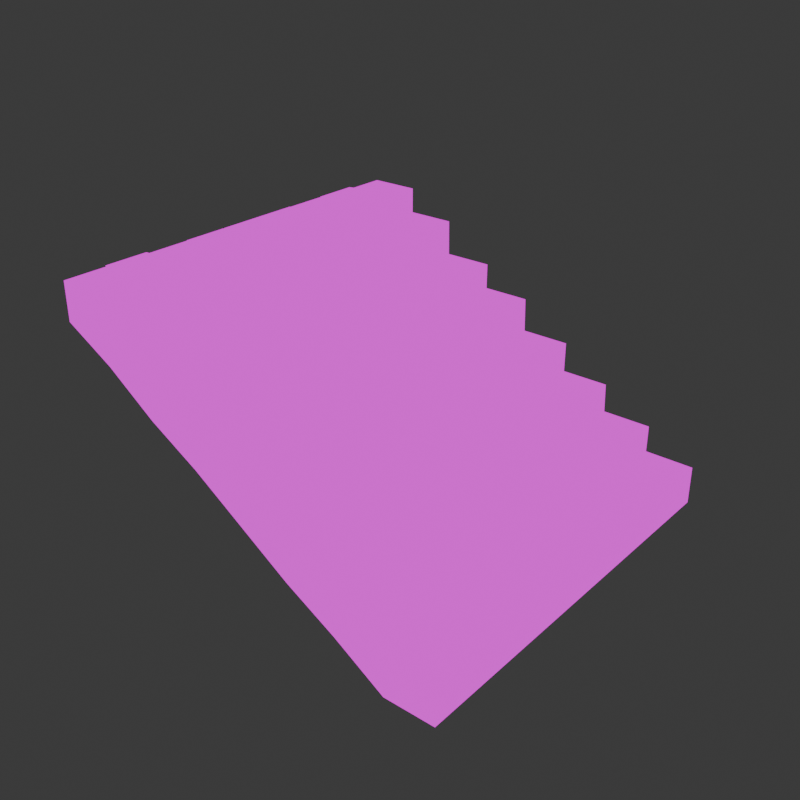 # Source: Stairs.blend  (saved by Blender 4.0.36; exported with 4.5.12 LTS)
import bpy
from mathutils import Matrix  # noqa: F401  (used for matrix-valued properties, if any)

bpy.ops.wm.read_factory_settings(use_empty=True)
scene = bpy.context.scene
scene.name = 'Scene'

# ---- collections
col_collection = bpy.data.collections.new('Collection'); scene.collection.children.link(col_collection)

# ---- images (referenced by path relative to the original .blend; pixels are not part of the script)
import os
ASSET_DIR = os.environ.get("B2B_ASSET_DIR", "")  # directory of the original .blend (textures are referenced by path, not embedded)
HERE = os.path.dirname(os.path.abspath(__file__))  # packed textures are extracted next to this script under _unpacked/

def load_image(name, relpath, width, height, colorspace="sRGB"):
    """Load a texture the original file referenced (path relative to the .blend, or extracted next to this script)."""
    p = next((c for c in (os.path.join(HERE, relpath), os.path.join(ASSET_DIR, relpath)) if relpath and os.path.exists(c)), "")
    if p:
        img = bpy.data.images.load(p, check_existing=True)
        img.name = name
    else:  # same state as the original file: an image datablock whose file is absent (Cycles renders it pink)
        img = bpy.data.images.new(name, width, height)
        img.source = "FILE"
        img.filepath = "//" + (relpath or name)
    img.colorspace_settings.name = colorspace
    return img
img_material_001_base_color_png_001 = load_image('Material.001_Base_color.png.001', 'stairs/Material.001_Base_color.png', 1024, 1024, 'sRGB')

# ---- materials (node trees are filled in below, after node groups)
mat_material_001 = bpy.data.materials.new('Material.001')
mat_material_001.alpha_threshold = 0.0
mat_material_001.use_transparent_shadow = False
mat_material_001.roughness = 0.5
mat_material_001.line_color = (0.0, 0.0, 0.0, 1.0)

# ---- material node trees
mat_material_001.use_nodes = True; mat_material_001.node_tree.nodes.clear()
_N = mat_material_001.node_tree.nodes; _L = mat_material_001.node_tree.links
n0 = _N.new('ShaderNodeOutputMaterial'); n0.name = 'Material Output'; n0.location = (300, 300)
n1 = _N.new('ShaderNodeEmission'); n1.name = 'Emission'; n1.location = (10, 300)
n2 = _N.new('ShaderNodeTexImage'); n2.name = 'Image Texture'; n2.location = (-280, 280)
n2.image = img_material_001_base_color_png_001
n2.interpolation = 'Closest'
_L.new(n1.outputs[0], n0.inputs[0])
_L.new(n2.outputs[0], n1.inputs[0])
n0.is_active_output = True

# ---- world
world_world = bpy.data.worlds.new('World'); scene.world = world_world
world_world.use_nodes = True; world_world.node_tree.nodes.clear()
_N = world_world.node_tree.nodes; _L = world_world.node_tree.links
n0 = _N.new('ShaderNodeOutputWorld'); n0.name = 'World Output'; n0.location = (300, 300)
n1 = _N.new('ShaderNodeBackground'); n1.name = 'Background'; n1.location = (10, 300)
n1.inputs[0].default_value = (0.05088, 0.05088, 0.05088, 1.0)
_L.new(n1.outputs[0], n0.inputs[0])
n0.is_active_output = True
world_world.color = (0.05088, 0.05088, 0.05088)
world_world.use_sun_shadow = False
world_world.sun_shadow_jitter_overblur = 0.0

# ---- meshes
me_cube_001 = bpy.data.meshes.new('Cube.001')
me_cube_001.from_pydata([(5.971, 5.82, -4.208), (5.971, -6.15, -4.208), (5.971, 5.82, -3.275), (5.971, -6.15, -3.275), (-5.971, 5.82, 2.187), (-5.971, -6.15, 2.187), (-5.971, 5.82, 3.12), (-5.971, -6.15, 3.12), (4.478, -6.15, -4.208), (2.986, -6.15, -3.263), (1.493, -6.15, -2.43), (-2.393e-07, -6.15, -1.457), (-1.493, -6.15, -0.4846), (-2.986, -6.15, 0.3489), (-4.478, -6.15, 1.377), (4.478, 5.82, -3.275), (2.986, 5.82, -2.33), (1.493, 5.82, -1.497), (-2.393e-07, 5.82, -0.5243), (-1.493, 5.82, 0.4482), (-2.986, 5.82, 1.282), (-4.478, 5.82, 2.31), (-4.478, -6.15, 2.31), (-2.986, -6.15, 1.282), (-1.493, -6.15, 0.4482), (2.375e-07, -6.15, -0.5243), (1.493, -6.15, -1.497), (2.986, -6.15, -2.33), (4.478, -6.15, -3.275), (-4.478, 5.82, 1.377), (-2.986, 5.82, 0.3489), (-1.493, 5.82, -0.4846), (2.375e-07, 5.82, -1.457), (1.493, 5.82, -2.43), (2.986, 5.82, -3.263), (4.478, 5.82, -4.208), (5.971, 4.49, -4.208), (5.971, 3.16, -4.208), (5.971, 1.83, -4.208), (5.971, 0.5003, -4.208), (5.971, -0.8297, -4.208), (5.971, -2.16, -4.208), (5.971, -3.49, -4.208), (5.971, -4.82, -4.208), (-5.971, -4.82, 3.12), (-5.971, -3.49, 3.12), (-5.971, -2.16, 3.12), (-5.971, -0.8297, 3.12), (-5.971, 0.5003, 3.12), (-5.971, 1.83, 3.12), (-5.971, 3.16, 3.12), (-5.971, 4.49, 3.12), (5.971, 4.49, -3.275), (5.971, 3.16, -3.275), (5.971, 1.83, -3.275), (5.971, 0.5003, -3.275), (5.971, -0.8297, -3.275), (5.971, -2.16, -3.275), (5.971, -3.49, -3.275), (5.971, -4.82, -3.275), (-5.971, 4.49, 2.187), (-5.971, 3.16, 2.187), (-5.971, 1.83, 2.187), (-5.971, 0.5003, 2.187), (-5.971, -0.8297, 2.187), (-5.971, -2.16, 2.187), (-5.971, -3.49, 2.187), (-5.971, -4.82, 2.187), (-4.883, 4.819, 1.377), (-4.478, 3.16, 1.377), (-4.748, 1.946, 1.377), (-4.382, 0.7517, 1.377), (-4.401, -1.158, 1.377), (-4.633, -2.024, 1.377), (-4.266, -3.335, 1.377), (-4.671, -5.013, 1.377), (-2.986, 4.49, 0.3489), (-2.6, 3.392, 0.3489), (-2.986, 1.83, 0.3489), (-2.986, 0.5003, 0.3489), (-3.005, -0.675, 0.3489), (-2.986, -1.947, 0.3489), (-2.87, -3.219, 0.3489), (-2.986, -4.82, 0.3489), (-1.281, 4.684, -0.4846), (-1.493, 3.16, -0.4846), (-1.493, 1.83, -0.4846), (-1.666, 0.7517, -0.4846), (-1.396, -0.6556, -0.4846), (-1.763, -1.947, -0.4846), (-1.493, -3.49, -0.4846), (-1.666, -4.994, -0.4846), (0.3087, 4.722, -1.457), (1.313e-07, 3.16, -1.457), (-0.3859, 1.54, -1.457), (2.608e-08, 0.5003, -1.457), (-2.794e-08, -0.8297, -1.457), (0.1737, -1.966, -1.457), (-1.332e-07, -3.49, -1.457), (-1.863e-07, -4.82, -1.457), (1.493, 4.49, -2.43), (1.686, 3.508, -2.43), (1.493, 1.83, -2.43), (1.493, 0.5003, -2.43), (1.281, -1.023, -2.43), (1.647, -2.237, -2.43), (1.493, -3.49, -2.43), (1.281, -4.916, -2.43), (3.121, 4.838, -3.263), (2.986, 3.16, -3.263), (2.986, 1.83, -3.263), (2.87, 0.6357, -3.263), (3.178, -0.9457, -3.263), (2.986, -2.16, -3.263), (2.657, -3.2, -3.263), (2.986, -4.82, -3.263), (4.498, 4.297, -4.208), (4.478, 3.16, -4.208), (4.247, 2.024, -4.208), (4.691, 0.9065, -4.208), (4.478, -0.8297, -4.208), (4.305, -2.256, -4.208), (4.478, -3.49, -4.208), (4.671, -4.955, -4.208), (4.498, 4.297, -3.275), (4.478, 3.16, -3.275), (4.247, 2.024, -3.275), (4.691, 0.9065, -3.275), (4.478, -0.8297, -3.275), (4.305, -2.256, -3.275), (4.478, -3.49, -3.275), (4.671, -4.955, -3.275), (3.121, 4.838, -2.33), (2.986, 3.16, -2.33), (2.986, 1.83, -2.33), (2.87, 0.6357, -2.33), (3.178, -0.9457, -2.33), (2.986, -2.16, -2.33), (2.657, -3.2, -2.33), (2.986, -4.82, -2.33), (1.493, 4.49, -1.497), (1.686, 3.508, -1.497), (1.493, 1.83, -1.497), (1.493, 0.5003, -1.497), (1.281, -1.023, -1.497), (1.647, -2.237, -1.497), (1.493, -3.49, -1.497), (1.281, -4.916, -1.497), (0.3087, 4.722, -0.5243), (-1.332e-07, 3.16, -0.5243), (-0.3859, 1.54, -0.5243), (-2.794e-08, 0.5003, -0.5243), (2.608e-08, -0.8297, -0.5243), (0.1737, -1.966, -0.5243), (1.313e-07, -3.49, -0.5243), (1.844e-07, -4.82, -0.5243), (-1.281, 4.684, 0.4482), (-1.493, 3.16, 0.4482), (-1.493, 1.83, 0.4482), (-1.666, 0.7517, 0.4482), (-1.396, -0.6556, 0.4482), (-1.763, -1.947, 0.4482), (-1.493, -3.49, 0.4482), (-1.666, -4.994, 0.4482), (-2.986, 4.49, 1.282), (-2.6, 3.392, 1.282), (-2.986, 1.83, 1.282), (-2.986, 0.5003, 1.282), (-3.005, -0.675, 1.282), (-2.986, -1.947, 1.282), (-2.87, -3.219, 1.282), (-2.986, -4.82, 1.282), (-4.883, 4.819, 2.31), (-4.478, 3.16, 2.31), (-4.748, 1.946, 2.31), (-4.382, 0.7517, 2.31), (-4.401, -1.158, 2.31), (-4.633, -2.024, 2.31), (-4.266, -3.335, 2.31), (-4.671, -5.013, 2.31), (-4.883, 4.819, 3.249), (-4.478, 5.82, 3.249), (-5.971, 5.82, 3.249), (-5.971, 4.49, 3.249), (5.971, 4.49, -3.033), (5.971, 5.82, -3.033), (4.478, 5.82, -3.033), (4.498, 4.297, -3.033), (4.498, 4.297, -2.202), (4.478, 5.82, -2.202), (2.986, 5.82, -2.202), (3.121, 4.838, -2.202), (3.088, 4.832, -1.315), (2.953, 5.814, -1.315), (1.46, 5.814, -1.315), (1.46, 4.484, -1.315), (1.493, 4.49, -0.3957), (1.493, 5.82, -0.3957), (-2.384e-07, 5.82, -0.3957), (0.3087, 4.722, -0.3957), (0.2824, 4.708, 0.641), (-0.02631, 5.806, 0.641), (-1.519, 5.806, 0.641), (-1.307, 4.669, 0.641), (-1.281, 4.684, 1.41), (-1.493, 5.82, 1.41), (-2.986, 5.82, 1.41), (-2.986, 4.49, 1.41), (-3.004, 4.483, 2.478), (-3.004, 5.813, 2.478), (-4.497, 5.813, 2.478), (-4.902, 4.811, 2.478), (-2.986, -6.15, 2.477), (-2.986, -4.82, 2.477), (-4.671, -5.013, 2.477), (-4.478, -6.15, 2.477), (-1.493, -6.15, 1.449), (-1.666, -4.994, 1.449), (-2.986, -4.82, 1.449), (-2.986, -6.15, 1.449), (2.366e-07, -6.15, 0.6158), (1.835e-07, -4.82, 0.6158), (-1.666, -4.994, 0.6158), (-1.493, -6.15, 0.6158), (1.493, -6.15, -0.3567), (1.281, -4.916, -0.3567), (1.844e-07, -4.82, -0.3567), (2.375e-07, -6.15, -0.3567), (2.986, -6.15, -1.329), (2.986, -4.82, -1.329), (1.281, -4.916, -1.329), (1.493, -6.15, -1.329), (4.478, -6.15, -2.163), (4.671, -4.955, -2.163), (2.986, -4.82, -2.163), (2.986, -6.15, -2.163), (6.003, -6.15, -3.033), (6.003, -4.82, -3.033), (4.703, -4.955, -3.033), (4.51, -6.15, -3.033), (5.971, -4.82, -3.033), (5.971, -3.49, -3.033), (4.478, -3.49, -3.033), (4.671, -4.955, -3.033), (5.923, -3.457, -3.033), (5.923, -2.127, -3.033), (4.256, -2.224, -3.033), (4.43, -3.457, -3.033), (5.923, -2.094, -3.033), (5.923, -0.7645, -3.033), (4.43, -0.7645, -3.033), (4.256, -2.191, -3.033), (5.971, -0.8297, -3.033), (5.971, 0.5003, -3.033), (4.691, 0.9065, -3.033), (4.478, -0.8297, -3.033), (6.019, 0.4351, -3.033), (6.019, 1.765, -3.033), (4.295, 1.959, -3.033), (4.739, 0.8413, -3.033), (5.971, 1.83, -3.033), (5.971, 3.16, -3.033), (4.478, 3.16, -3.033), (4.247, 2.024, -3.033), (5.923, 3.16, -3.033), (5.923, 4.49, -3.033), (4.449, 4.297, -3.033), (4.43, 3.16, -3.033), (-4.478, -6.15, 3.313), (-4.671, -5.013, 3.313), (-5.971, -4.82, 3.313), (-5.971, -6.15, 3.313), (-4.752, -5.013, 3.313), (-4.346, -3.335, 3.313), (-6.051, -3.49, 3.313), (-6.051, -4.82, 3.313), (-4.234, -3.335, 3.313), (-4.6, -2.024, 3.313), (-5.939, -2.16, 3.313), (-5.939, -3.49, 3.313), (-4.633, -2.024, 3.313), (-4.401, -1.158, 3.313), (-5.971, -0.8297, 3.313), (-5.971, -2.16, 3.313), (-4.401, -1.126, 3.313), (-4.382, 0.7844, 3.313), (-5.971, 0.5329, 3.313), (-5.971, -0.7971, 3.313), (-4.382, 0.7517, 3.313), (-4.748, 1.946, 3.313), (-5.971, 1.83, 3.313), (-5.971, 0.5003, 3.313), (-4.716, 1.881, 3.313), (-4.446, 3.095, 3.313), (-5.939, 3.095, 3.313), (-5.939, 1.765, 3.313), (-4.478, 3.16, 3.313), (-4.883, 4.819, 3.313), (-5.971, 4.49, 3.313), (-5.971, 3.16, 3.313), (-2.977, -4.865, 2.616), (-2.861, -3.265, 2.616), (-4.257, -3.381, 2.616), (-4.662, -5.059, 2.616), (-2.87, -3.219, 2.572), (-2.986, -1.947, 2.572), (-4.633, -2.024, 2.572), (-4.266, -3.335, 2.572), (-2.986, -1.947, 2.572), (-3.005, -0.675, 2.572), (-4.401, -1.158, 2.572), (-4.633, -2.024, 2.572), (-3.005, -0.675, 2.572), (-2.986, 0.5003, 2.572), (-4.382, 0.7517, 2.572), (-4.401, -1.158, 2.572), (-2.948, 0.4371, 2.603), (-2.948, 1.767, 2.603), (-4.711, 1.883, 2.603), (-4.345, 0.6885, 2.603), (-2.986, 1.83, 2.572), (-2.6, 3.392, 2.572), (-4.478, 3.16, 2.572), (-4.748, 1.946, 2.572), (-2.6, 3.392, 2.572), (-2.986, 4.49, 2.572), (-4.883, 4.819, 2.572), (-4.478, 3.16, 2.572), (-1.666, -4.994, 1.544), (-1.493, -3.49, 1.544), (-2.87, -3.219, 1.544), (-2.986, -4.82, 1.544), (-1.536, 3.141, 1.618), (-1.323, 4.664, 1.618), (-3.028, 4.471, 1.618), (-2.642, 3.373, 1.618), (-0.013, -4.82, 0.7256), (-0.013, -3.49, 0.7256), (-1.506, -3.49, 0.7256), (-1.679, -4.994, 0.7256), (-1.332e-07, 3.16, 0.7102), (0.3087, 4.722, 0.7102), (-1.281, 4.684, 0.7102), (-1.493, 3.16, 0.7102), (1.281, -4.916, -0.2623), (1.493, -3.49, -0.2623), (1.313e-07, -3.49, -0.2623), (1.844e-07, -4.82, -0.2623), (1.653, 3.508, -0.2229), (1.46, 4.49, -0.2229), (0.2756, 4.722, -0.2229), (-0.03308, 3.16, -0.2229), (2.956, -4.862, -1.15), (2.628, -3.241, -1.15), (1.464, -3.532, -1.15), (1.251, -4.958, -1.15), (2.986, 3.16, -1.235), (3.121, 4.838, -1.235), (1.493, 4.49, -1.235), (1.686, 3.508, -1.235), (4.671, -4.955, -2.068), (4.478, -3.49, -2.068), (2.657, -3.2, -2.068), (2.986, -4.82, -2.068), (4.45, -3.53, -1.988), (4.277, -2.296, -1.988), (2.958, -2.2, -1.988), (2.63, -3.24, -1.988), (4.305, -2.256, -2.068), (4.478, -0.8297, -2.068), (3.178, -0.9457, -2.068), (2.986, -2.16, -2.068), (4.452, -0.8676, -1.992), (4.664, 0.8685, -1.992), (2.843, 0.5978, -1.992), (3.152, -0.9837, -1.992), (4.691, 0.9065, -2.068), (4.247, 2.024, -2.068), (2.986, 1.83, -2.068), (2.87, 0.6357, -2.068), (4.332, 1.969, -2.106), (4.564, 3.106, -2.106), (3.071, 3.106, -2.106), (3.071, 1.776, -2.106), (4.478, 3.16, -2.068), (4.498, 4.297, -2.068), (3.121, 4.838, -2.068), (2.986, 3.16, -2.068), (-1.493, -3.49, 1.446), (-1.763, -1.947, 1.446), (-2.986, -1.947, 1.446), (-2.87, -3.219, 1.446), (-1.763, -1.947, 1.575), (-1.396, -0.6556, 1.575), (-3.005, -0.675, 1.575), (-2.986, -1.947, 1.575), (-1.396, -0.6556, 1.446), (-1.666, 0.7517, 1.446), (-2.986, 0.5003, 1.446), (-3.005, -0.675, 1.446), (-1.666, 0.7517, 1.297), (-1.493, 1.83, 1.297), (-2.986, 1.83, 1.297), (-2.986, 0.5003, 1.297), (-1.493, 1.83, 1.446), (-1.493, 3.16, 1.446), (-2.6, 3.392, 1.446), (-2.986, 1.83, 1.446), (1.313e-07, -3.49, 0.536), (0.1737, -1.966, 0.536), (-1.763, -1.947, 0.536), (-1.493, -3.49, 0.536), (0.1737, -1.966, 0.6128), (2.608e-08, -0.8297, 0.6128), (-1.396, -0.6556, 0.6128), (-1.763, -1.947, 0.6128), (2.608e-08, -0.8297, 0.5049), (-2.701e-08, 0.5003, 0.5049), (-1.666, 0.7517, 0.5049), (-1.396, -0.6556, 0.5049), (-2.701e-08, 0.5003, 0.6128), (-0.3859, 1.54, 0.6128), (-1.493, 1.83, 0.6128), (-1.666, 0.7517, 0.6128), (-0.3859, 1.54, 0.5859), (-1.332e-07, 3.16, 0.5859), (-1.493, 3.16, 0.5859), (-1.493, 1.83, 0.5859), (1.493, -3.49, -0.3596), (1.647, -2.237, -0.3596), (0.1737, -1.966, -0.3596), (1.313e-07, -3.49, -0.3596), (1.647, -2.237, -0.4808), (1.281, -1.023, -0.4808), (2.608e-08, -0.8297, -0.4808), (0.1737, -1.966, -0.4808), (1.281, -1.023, -0.3596), (1.493, 0.5003, -0.3596), (-2.701e-08, 0.5003, -0.3596), (2.608e-08, -0.8297, -0.3596), (1.493, 0.5003, -0.3596), (1.493, 1.83, -0.3596), (-0.3859, 1.54, -0.3596), (-2.794e-08, 0.5003, -0.3596), (1.493, 1.83, -0.4605), (1.686, 3.508, -0.4605), (-1.341e-07, 3.16, -0.4605), (-0.3859, 1.54, -0.4605), (2.657, -3.2, -1.332), (2.986, -2.16, -1.332), (1.647, -2.237, -1.332), (1.493, -3.49, -1.332), (2.986, -2.16, -1.081), (3.178, -0.9457, -1.081), (1.281, -1.023, -1.081), (1.647, -2.237, -1.081), (3.178, -0.9457, -1.113), (2.87, 0.6357, -1.113), (1.493, 0.5003, -1.113), (1.281, -1.023, -1.113), (2.87, 0.6357, -1.181), (2.986, 1.83, -1.181), (1.493, 1.83, -1.181), (1.493, 0.5003, -1.181), (2.986, 1.83, -1.332), (2.986, 3.16, -1.332), (1.686, 3.508, -1.332), (1.493, 1.83, -1.332)], [], [(29, 4, 6, 21), (51, 6, 4, 60), (8, 1, 3, 28), (36, 0, 2, 52), (116, 35, 0, 36), (60, 4, 29, 68), (68, 29, 30, 76), (76, 30, 31, 84), (84, 31, 32, 92), (92, 32, 33, 100), (100, 33, 34, 108), (108, 34, 35, 116), (5, 14, 22, 7), (14, 13, 23, 22), (13, 12, 24, 23), (12, 11, 25, 24), (11, 10, 26, 25), (10, 9, 27, 26), (9, 8, 28, 27), (0, 35, 15, 2), (35, 34, 16, 15), (34, 33, 17, 16), (33, 32, 18, 17), (32, 31, 19, 18), (31, 30, 20, 19), (30, 29, 21, 20), (9, 115, 123, 8), (115, 114, 122, 123), (114, 113, 121, 122), (113, 112, 120, 121), (112, 111, 119, 120), (111, 110, 118, 119), (110, 109, 117, 118), (109, 108, 116, 117), (10, 107, 115, 9), (107, 106, 114, 115), (106, 105, 113, 114), (105, 104, 112, 113), (104, 103, 111, 112), (103, 102, 110, 111), (102, 101, 109, 110), (101, 100, 108, 109), (11, 99, 107, 10), (99, 98, 106, 107), (98, 97, 105, 106), (97, 96, 104, 105), (96, 95, 103, 104), (95, 94, 102, 103), (94, 93, 101, 102), (93, 92, 100, 101), (12, 91, 99, 11), (91, 90, 98, 99), (90, 89, 97, 98), (89, 88, 96, 97), (88, 87, 95, 96), (87, 86, 94, 95), (86, 85, 93, 94), (85, 84, 92, 93), (13, 83, 91, 12), (83, 82, 90, 91), (82, 81, 89, 90), (81, 80, 88, 89), (80, 79, 87, 88), (79, 78, 86, 87), (78, 77, 85, 86), (77, 76, 84, 85), (14, 75, 83, 13), (75, 74, 82, 83), (74, 73, 81, 82), (73, 72, 80, 81), (72, 71, 79, 80), (71, 70, 78, 79), (70, 69, 77, 78), (69, 68, 76, 77), (5, 67, 75, 14), (67, 66, 74, 75), (66, 65, 73, 74), (65, 64, 72, 73), (64, 63, 71, 72), (63, 62, 70, 71), (62, 61, 69, 70), (61, 60, 68, 69), (8, 123, 43, 1), (123, 122, 42, 43), (122, 121, 41, 42), (121, 120, 40, 41), (120, 119, 39, 40), (119, 118, 38, 39), (118, 117, 37, 38), (117, 116, 36, 37), (1, 43, 59, 3), (43, 42, 58, 59), (42, 41, 57, 58), (41, 40, 56, 57), (40, 39, 55, 56), (39, 38, 54, 55), (38, 37, 53, 54), (37, 36, 52, 53), (7, 44, 67, 5), (44, 45, 66, 67), (45, 46, 65, 66), (46, 47, 64, 65), (47, 48, 63, 64), (48, 49, 62, 63), (49, 50, 61, 62), (50, 51, 60, 61), (180, 181, 182, 183), (21, 181, 180, 172), (6, 182, 181, 21), (51, 183, 182, 6), (172, 180, 183, 51), (184, 185, 186, 187), (2, 185, 184, 52), (15, 186, 185, 2), (124, 187, 186, 15), (52, 184, 187, 124), (188, 189, 190, 191), (15, 189, 188, 124), (16, 190, 189, 15), (132, 191, 190, 16), (124, 188, 191, 132), (192, 193, 194, 195), (16, 193, 192, 132), (17, 194, 193, 16), (140, 195, 194, 17), (132, 192, 195, 140), (196, 197, 198, 199), (17, 197, 196, 140), (18, 198, 197, 17), (148, 199, 198, 18), (140, 196, 199, 148), (200, 201, 202, 203), (18, 201, 200, 148), (19, 202, 201, 18), (156, 203, 202, 19), (148, 200, 203, 156), (204, 205, 206, 207), (19, 205, 204, 156), (20, 206, 205, 19), (164, 207, 206, 20), (156, 204, 207, 164), (208, 209, 210, 211), (20, 209, 208, 164), (21, 210, 209, 20), (172, 211, 210, 21), (164, 208, 211, 172), (212, 213, 214, 215), (171, 213, 212, 23), (179, 214, 213, 171), (22, 215, 214, 179), (23, 212, 215, 22), (216, 217, 218, 219), (163, 217, 216, 24), (171, 218, 217, 163), (23, 219, 218, 171), (24, 216, 219, 23), (220, 221, 222, 223), (155, 221, 220, 25), (163, 222, 221, 155), (24, 223, 222, 163), (25, 220, 223, 24), (224, 225, 226, 227), (147, 225, 224, 26), (155, 226, 225, 147), (25, 227, 226, 155), (26, 224, 227, 25), (228, 229, 230, 231), (139, 229, 228, 27), (147, 230, 229, 139), (26, 231, 230, 147), (27, 228, 231, 26), (232, 233, 234, 235), (131, 233, 232, 28), (139, 234, 233, 131), (27, 235, 234, 139), (28, 232, 235, 27), (236, 237, 238, 239), (59, 237, 236, 3), (131, 238, 237, 59), (28, 239, 238, 131), (3, 236, 239, 28), (240, 241, 242, 243), (58, 241, 240, 59), (130, 242, 241, 58), (131, 243, 242, 130), (59, 240, 243, 131), (244, 245, 246, 247), (57, 245, 244, 58), (129, 246, 245, 57), (130, 247, 246, 129), (58, 244, 247, 130), (248, 249, 250, 251), (56, 249, 248, 57), (128, 250, 249, 56), (129, 251, 250, 128), (57, 248, 251, 129), (252, 253, 254, 255), (55, 253, 252, 56), (127, 254, 253, 55), (128, 255, 254, 127), (56, 252, 255, 128), (256, 257, 258, 259), (54, 257, 256, 55), (126, 258, 257, 54), (127, 259, 258, 126), (55, 256, 259, 127), (260, 261, 262, 263), (53, 261, 260, 54), (125, 262, 261, 53), (126, 263, 262, 125), (54, 260, 263, 126), (264, 265, 266, 267), (52, 265, 264, 53), (124, 266, 265, 52), (125, 267, 266, 124), (53, 264, 267, 125), (268, 269, 270, 271), (179, 269, 268, 22), (44, 270, 269, 179), (7, 271, 270, 44), (22, 268, 271, 7), (272, 273, 274, 275), (178, 273, 272, 179), (45, 274, 273, 178), (44, 275, 274, 45), (179, 272, 275, 44), (276, 277, 278, 279), (177, 277, 276, 178), (46, 278, 277, 177), (45, 279, 278, 46), (178, 276, 279, 45), (280, 281, 282, 283), (176, 281, 280, 177), (47, 282, 281, 176), (46, 283, 282, 47), (177, 280, 283, 46), (284, 285, 286, 287), (175, 285, 284, 176), (48, 286, 285, 175), (47, 287, 286, 48), (176, 284, 287, 47), (288, 289, 290, 291), (174, 289, 288, 175), (49, 290, 289, 174), (48, 291, 290, 49), (175, 288, 291, 48), (292, 293, 294, 295), (173, 293, 292, 174), (50, 294, 293, 173), (49, 295, 294, 50), (174, 292, 295, 49), (296, 297, 298, 299), (172, 297, 296, 173), (51, 298, 297, 172), (50, 299, 298, 51), (173, 296, 299, 50), (300, 301, 302, 303), (170, 301, 300, 171), (178, 302, 301, 170), (179, 303, 302, 178), (171, 300, 303, 179), (304, 305, 306, 307), (169, 305, 304, 170), (177, 306, 305, 169), (178, 307, 306, 177), (170, 304, 307, 178), (308, 309, 310, 311), (168, 309, 308, 169), (176, 310, 309, 168), (177, 311, 310, 176), (169, 308, 311, 177), (312, 313, 314, 315), (167, 313, 312, 168), (175, 314, 313, 167), (176, 315, 314, 175), (168, 312, 315, 176), (316, 317, 318, 319), (166, 317, 316, 167), (174, 318, 317, 166), (175, 319, 318, 174), (167, 316, 319, 175), (320, 321, 322, 323), (165, 321, 320, 166), (173, 322, 321, 165), (174, 323, 322, 173), (166, 320, 323, 174), (324, 325, 326, 327), (164, 325, 324, 165), (172, 326, 325, 164), (173, 327, 326, 172), (165, 324, 327, 173), (328, 329, 330, 331), (162, 329, 328, 163), (170, 330, 329, 162), (171, 331, 330, 170), (163, 328, 331, 171), (332, 333, 334, 335), (156, 333, 332, 157), (164, 334, 333, 156), (165, 335, 334, 164), (157, 332, 335, 165), (336, 337, 338, 339), (154, 337, 336, 155), (162, 338, 337, 154), (163, 339, 338, 162), (155, 336, 339, 163), (340, 341, 342, 343), (148, 341, 340, 149), (156, 342, 341, 148), (157, 343, 342, 156), (149, 340, 343, 157), (344, 345, 346, 347), (146, 345, 344, 147), (154, 346, 345, 146), (155, 347, 346, 154), (147, 344, 347, 155), (348, 349, 350, 351), (140, 349, 348, 141), (148, 350, 349, 140), (149, 351, 350, 148), (141, 348, 351, 149), (352, 353, 354, 355), (138, 353, 352, 139), (146, 354, 353, 138), (147, 355, 354, 146), (139, 352, 355, 147), (356, 357, 358, 359), (132, 357, 356, 133), (140, 358, 357, 132), (141, 359, 358, 140), (133, 356, 359, 141), (360, 361, 362, 363), (130, 361, 360, 131), (138, 362, 361, 130), (139, 363, 362, 138), (131, 360, 363, 139), (364, 365, 366, 367), (129, 365, 364, 130), (137, 366, 365, 129), (138, 367, 366, 137), (130, 364, 367, 138), (368, 369, 370, 371), (128, 369, 368, 129), (136, 370, 369, 128), (137, 371, 370, 136), (129, 368, 371, 137), (372, 373, 374, 375), (127, 373, 372, 128), (135, 374, 373, 127), (136, 375, 374, 135), (128, 372, 375, 136), (376, 377, 378, 379), (126, 377, 376, 127), (134, 378, 377, 126), (135, 379, 378, 134), (127, 376, 379, 135), (380, 381, 382, 383), (125, 381, 380, 126), (133, 382, 381, 125), (134, 383, 382, 133), (126, 380, 383, 134), (384, 385, 386, 387), (124, 385, 384, 125), (132, 386, 385, 124), (133, 387, 386, 132), (125, 384, 387, 133), (388, 389, 390, 391), (161, 389, 388, 162), (169, 390, 389, 161), (170, 391, 390, 169), (162, 388, 391, 170), (392, 393, 394, 395), (160, 393, 392, 161), (168, 394, 393, 160), (169, 395, 394, 168), (161, 392, 395, 169), (396, 397, 398, 399), (159, 397, 396, 160), (167, 398, 397, 159), (168, 399, 398, 167), (160, 396, 399, 168), (400, 401, 402, 403), (158, 401, 400, 159), (166, 402, 401, 158), (167, 403, 402, 166), (159, 400, 403, 167), (404, 405, 406, 407), (157, 405, 404, 158), (165, 406, 405, 157), (166, 407, 406, 165), (158, 404, 407, 166), (408, 409, 410, 411), (153, 409, 408, 154), (161, 410, 409, 153), (162, 411, 410, 161), (154, 408, 411, 162), (412, 413, 414, 415), (152, 413, 412, 153), (160, 414, 413, 152), (161, 415, 414, 160), (153, 412, 415, 161), (416, 417, 418, 419), (151, 417, 416, 152), (159, 418, 417, 151), (160, 419, 418, 159), (152, 416, 419, 160), (420, 421, 422, 423), (150, 421, 420, 151), (158, 422, 421, 150), (159, 423, 422, 158), (151, 420, 423, 159), (424, 425, 426, 427), (149, 425, 424, 150), (157, 426, 425, 149), (158, 427, 426, 157), (150, 424, 427, 158), (428, 429, 430, 431), (145, 429, 428, 146), (153, 430, 429, 145), (154, 431, 430, 153), (146, 428, 431, 154), (432, 433, 434, 435), (144, 433, 432, 145), (152, 434, 433, 144), (153, 435, 434, 152), (145, 432, 435, 153), (436, 437, 438, 439), (143, 437, 436, 144), (151, 438, 437, 143), (152, 439, 438, 151), (144, 436, 439, 152), (440, 441, 442, 443), (142, 441, 440, 143), (150, 442, 441, 142), (151, 443, 442, 150), (143, 440, 443, 151), (444, 445, 446, 447), (141, 445, 444, 142), (149, 446, 445, 141), (150, 447, 446, 149), (142, 444, 447, 150), (448, 449, 450, 451), (137, 449, 448, 138), (145, 450, 449, 137), (146, 451, 450, 145), (138, 448, 451, 146), (452, 453, 454, 455), (136, 453, 452, 137), (144, 454, 453, 136), (145, 455, 454, 144), (137, 452, 455, 145), (456, 457, 458, 459), (135, 457, 456, 136), (143, 458, 457, 135), (144, 459, 458, 143), (136, 456, 459, 144), (460, 461, 462, 463), (134, 461, 460, 135), (142, 462, 461, 134), (143, 463, 462, 142), (135, 460, 463, 143), (464, 465, 466, 467), (133, 465, 464, 134), (141, 466, 465, 133), (142, 467, 466, 141), (134, 464, 467, 142)])
_uv = me_cube_001.uv_layers.new(name='UVMap')
_uv.uv.foreach_set('vector', [0.07349, 0.06139, 0.0714, 0.02222, 0.08975, 0.01095, 0.09184, 0.05011, 0.4948, 0.2551, 0.4948, 0.2858, 0.4733, 0.2858, 0.4733, 0.2551, 0.05092, 0.3059, 0.03291, 0.3353, 0.01454, 0.324, 0.03256, 0.2946, 0.4545, 0.2551, 0.4545, 0.2858, 0.4329, 0.2858, 0.4329, 0.2551, 0.373, 0.2924, 0.4082, 0.292, 0.4082, 0.3226, 0.3775, 0.3225, 0.3779, 0.00971, 0.4086, 0.009749, 0.4085, 0.04897, 0.3854, 0.04066, 0.3854, 0.04066, 0.4085, 0.04897, 0.4085, 0.09053, 0.3778, 0.09049, 0.3778, 0.09049, 0.4085, 0.09053, 0.4084, 0.13, 0.3822, 0.1343, 0.3822, 0.1343, 0.4084, 0.13, 0.4084, 0.171, 0.383, 0.1772, 0.383, 0.1772, 0.4084, 0.171, 0.4083, 0.2119, 0.3776, 0.2119, 0.3776, 0.2119, 0.4083, 0.2119, 0.4083, 0.2514, 0.3856, 0.2541, 0.3856, 0.2541, 0.4083, 0.2514, 0.4082, 0.292, 0.373, 0.2924, 0.05113, 0.02298, 0.04907, 0.06214, 0.03071, 0.05089, 0.03277, 0.01172, 0.04907, 0.06214, 0.0513, 0.1039, 0.03293, 0.09268, 0.03071, 0.05089, 0.0513, 0.1039, 0.04969, 0.1434, 0.03133, 0.1321, 0.03293, 0.09268, 0.04969, 0.1434, 0.05082, 0.1845, 0.03245, 0.1733, 0.03133, 0.1321, 0.05082, 0.1845, 0.05195, 0.2256, 0.03358, 0.2144, 0.03245, 0.1733, 0.05195, 0.2256, 0.05034, 0.2651, 0.03198, 0.2538, 0.03358, 0.2144, 0.05034, 0.2651, 0.05092, 0.3059, 0.03256, 0.2946, 0.03198, 0.2538, 0.08985, 0.3345, 0.07181, 0.3051, 0.09017, 0.2938, 0.1082, 0.3232, 0.07181, 0.3051, 0.07237, 0.2643, 0.09072, 0.2531, 0.09017, 0.2938, 0.07237, 0.2643, 0.07073, 0.2249, 0.08909, 0.2136, 0.09072, 0.2531, 0.07073, 0.2249, 0.07183, 0.1838, 0.09019, 0.1725, 0.08909, 0.2136, 0.07183, 0.1838, 0.07293, 0.1426, 0.09129, 0.1314, 0.09019, 0.1725, 0.07293, 0.1426, 0.0713, 0.1032, 0.08965, 0.09191, 0.09129, 0.1314, 0.0713, 0.1032, 0.07349, 0.06139, 0.09184, 0.05011, 0.08965, 0.09191, 0.1319, 0.251, 0.1626, 0.2511, 0.1594, 0.2957, 0.1318, 0.2917, 0.1626, 0.2511, 0.2, 0.2444, 0.1932, 0.2918, 0.1594, 0.2957, 0.2, 0.2444, 0.224, 0.2511, 0.2217, 0.2883, 0.1932, 0.2918, 0.224, 0.2511, 0.252, 0.2551, 0.2547, 0.2918, 0.2217, 0.2883, 0.252, 0.2551, 0.2885, 0.2489, 0.2947, 0.2962, 0.2547, 0.2918, 0.2885, 0.2489, 0.3161, 0.2513, 0.3206, 0.2872, 0.2947, 0.2962, 0.3161, 0.2513, 0.3468, 0.2513, 0.3468, 0.292, 0.3206, 0.2872, 0.3468, 0.2513, 0.3856, 0.2541, 0.373, 0.2924, 0.3468, 0.292, 0.1319, 0.2116, 0.1604, 0.2073, 0.1626, 0.2511, 0.1319, 0.251, 0.1604, 0.2073, 0.1933, 0.2116, 0.2, 0.2444, 0.1626, 0.2511, 0.1933, 0.2116, 0.2223, 0.2148, 0.224, 0.2511, 0.2, 0.2444, 0.2223, 0.2148, 0.2503, 0.2074, 0.252, 0.2551, 0.224, 0.2511, 0.2503, 0.2074, 0.2855, 0.2118, 0.2885, 0.2489, 0.252, 0.2551, 0.2855, 0.2118, 0.3162, 0.2118, 0.3161, 0.2513, 0.2885, 0.2489, 0.3162, 0.2118, 0.3549, 0.2158, 0.3468, 0.2513, 0.3161, 0.2513, 0.3549, 0.2158, 0.3776, 0.2119, 0.3856, 0.2541, 0.3468, 0.2513, 0.132, 0.1706, 0.1627, 0.1706, 0.1604, 0.2073, 0.1319, 0.2116, 0.1627, 0.1706, 0.1934, 0.1707, 0.1933, 0.2116, 0.1604, 0.2073, 0.1934, 0.1707, 0.2286, 0.1743, 0.2223, 0.2148, 0.1933, 0.2116, 0.2286, 0.1743, 0.2548, 0.1708, 0.2503, 0.2074, 0.2223, 0.2148, 0.2548, 0.1708, 0.2855, 0.1708, 0.2855, 0.2118, 0.2503, 0.2074, 0.2855, 0.1708, 0.3095, 0.1629, 0.3162, 0.2118, 0.2855, 0.2118, 0.3095, 0.1629, 0.3469, 0.1709, 0.3549, 0.2158, 0.3162, 0.2118, 0.3469, 0.1709, 0.383, 0.1772, 0.3776, 0.2119, 0.3549, 0.2158, 0.132, 0.1296, 0.1587, 0.1261, 0.1627, 0.1706, 0.132, 0.1706, 0.1587, 0.1261, 0.1934, 0.1297, 0.1934, 0.1707, 0.1627, 0.1706, 0.1934, 0.1297, 0.2291, 0.1242, 0.2286, 0.1743, 0.1934, 0.1707, 0.2291, 0.1242, 0.2589, 0.1318, 0.2548, 0.1708, 0.2286, 0.1743, 0.2589, 0.1318, 0.2914, 0.1263, 0.2855, 0.1708, 0.2548, 0.1708, 0.2914, 0.1263, 0.3163, 0.1299, 0.3095, 0.1629, 0.2855, 0.1708, 0.3163, 0.1299, 0.347, 0.1299, 0.3469, 0.1709, 0.3095, 0.1629, 0.347, 0.1299, 0.3822, 0.1343, 0.383, 0.1772, 0.3469, 0.1709, 0.1321, 0.09017, 0.1628, 0.09021, 0.1587, 0.1261, 0.132, 0.1296, 0.1628, 0.09021, 0.1997, 0.09262, 0.1934, 0.1297, 0.1587, 0.1261, 0.1997, 0.09262, 0.2291, 0.09029, 0.2291, 0.1242, 0.1934, 0.1297, 0.2291, 0.09029, 0.2585, 0.08994, 0.2589, 0.1318, 0.2291, 0.1242, 0.2585, 0.08994, 0.2856, 0.09037, 0.2914, 0.1263, 0.2589, 0.1318, 0.2856, 0.09037, 0.3163, 0.09041, 0.3163, 0.1299, 0.2914, 0.1263, 0.3163, 0.09041, 0.3524, 0.09834, 0.347, 0.1299, 0.3163, 0.1299, 0.3524, 0.09834, 0.3778, 0.09049, 0.3822, 0.1343, 0.347, 0.1299, 0.1321, 0.04861, 0.1584, 0.0447, 0.1628, 0.09021, 0.1321, 0.09017, 0.1584, 0.0447, 0.1971, 0.05303, 0.1997, 0.09262, 0.1628, 0.09021, 0.1971, 0.05303, 0.2274, 0.04558, 0.2291, 0.09029, 0.1997, 0.09262, 0.2274, 0.04558, 0.2474, 0.05034, 0.2585, 0.08994, 0.2291, 0.09029, 0.2474, 0.05034, 0.2915, 0.05079, 0.2856, 0.09037, 0.2585, 0.08994, 0.2915, 0.05079, 0.3191, 0.04333, 0.3163, 0.09041, 0.2856, 0.09037, 0.3191, 0.04333, 0.3471, 0.04889, 0.3524, 0.09834, 0.3163, 0.09041, 0.3471, 0.04889, 0.3854, 0.04066, 0.3778, 0.09049, 0.3524, 0.09834, 0.1322, 0.009393, 0.1629, 0.009432, 0.1584, 0.0447, 0.1321, 0.04861, 0.1629, 0.009432, 0.1936, 0.009472, 0.1971, 0.05303, 0.1584, 0.0447, 0.1936, 0.009472, 0.2243, 0.009511, 0.2274, 0.04558, 0.1971, 0.05303, 0.2243, 0.009511, 0.255, 0.009551, 0.2474, 0.05034, 0.2274, 0.04558, 0.255, 0.009551, 0.2857, 0.009591, 0.2915, 0.05079, 0.2474, 0.05034, 0.2857, 0.009591, 0.3164, 0.00963, 0.3191, 0.04333, 0.2915, 0.05079, 0.3164, 0.00963, 0.3471, 0.00967, 0.3471, 0.04889, 0.3191, 0.04333, 0.3471, 0.00967, 0.3779, 0.00971, 0.3854, 0.04066, 0.3471, 0.04889, 0.1318, 0.2917, 0.1594, 0.2957, 0.1625, 0.3222, 0.1318, 0.3222, 0.1594, 0.2957, 0.1932, 0.2918, 0.1932, 0.3223, 0.1625, 0.3222, 0.1932, 0.2918, 0.2217, 0.2883, 0.2239, 0.3223, 0.1932, 0.3223, 0.2217, 0.2883, 0.2547, 0.2918, 0.2546, 0.3224, 0.2239, 0.3223, 0.2547, 0.2918, 0.2947, 0.2962, 0.2853, 0.3224, 0.2546, 0.3224, 0.2947, 0.2962, 0.3206, 0.2872, 0.316, 0.3224, 0.2853, 0.3224, 0.3206, 0.2872, 0.3468, 0.292, 0.3467, 0.3225, 0.316, 0.3224, 0.3468, 0.292, 0.373, 0.2924, 0.3775, 0.3225, 0.3467, 0.3225, 0.4545, 0.009395, 0.4545, 0.04011, 0.4329, 0.04011, 0.4329, 0.009395, 0.4545, 0.04011, 0.4545, 0.07082, 0.4329, 0.07082, 0.4329, 0.04011, 0.4545, 0.07082, 0.4545, 0.1015, 0.4329, 0.1015, 0.4329, 0.07082, 0.4545, 0.1015, 0.4545, 0.1322, 0.4329, 0.1322, 0.4329, 0.1015, 0.4545, 0.1322, 0.4545, 0.163, 0.4329, 0.163, 0.4329, 0.1322, 0.4545, 0.163, 0.4545, 0.1937, 0.4329, 0.1937, 0.4329, 0.163, 0.4545, 0.1937, 0.4545, 0.2244, 0.4329, 0.2244, 0.4329, 0.1937, 0.4545, 0.2244, 0.4545, 0.2551, 0.4329, 0.2551, 0.4329, 0.2244, 0.4948, 0.009393, 0.4948, 0.0401, 0.4733, 0.0401, 0.4733, 0.009393, 0.4948, 0.0401, 0.4948, 0.07082, 0.4733, 0.07082, 0.4733, 0.0401, 0.4948, 0.07082, 0.4948, 0.1015, 0.4733, 0.1015, 0.4733, 0.07082, 0.4948, 0.1015, 0.4948, 0.1322, 0.4733, 0.1322, 0.4733, 0.1015, 0.4948, 0.1322, 0.4948, 0.163, 0.4733, 0.163, 0.4733, 0.1322, 0.4948, 0.163, 0.4948, 0.1937, 0.4733, 0.1937, 0.4733, 0.163, 0.4948, 0.1937, 0.4948, 0.2244, 0.4733, 0.2244, 0.4733, 0.1937, 0.4948, 0.2244, 0.4948, 0.2551, 0.4733, 0.2551, 0.4733, 0.2244, 0.4911, 0.7673, 0.5142, 0.758, 0.5142, 0.7925, 0.4835, 0.7925, 0.2106, 0.9891, 0.189, 0.9891, 0.189, 0.966, 0.2106, 0.966, 0.08975, 0.01095, 0.09229, 0.009393, 0.1103, 0.03877, 0.09184, 0.05011, 0.4948, 0.2551, 0.4978, 0.2551, 0.4978, 0.2858, 0.4948, 0.2858, 0.4157, 0.9867, 0.394, 0.9867, 0.394, 0.9616, 0.397, 0.9616, 0.7661, 0.3458, 0.7661, 0.3765, 0.7316, 0.3765, 0.732, 0.3413, 0.4329, 0.2858, 0.4274, 0.2858, 0.4274, 0.2551, 0.4329, 0.2551, 0.09017, 0.2938, 0.09493, 0.2909, 0.113, 0.3203, 0.1082, 0.3232, 0.8101, 0.2899, 0.8045, 0.2899, 0.8045, 0.2547, 0.8101, 0.2547, 0.516, 0.8453, 0.5104, 0.8453, 0.5104, 0.8112, 0.516, 0.8112, 0.1662, 0.7111, 0.1662, 0.7463, 0.1318, 0.7467, 0.1346, 0.724, 0.7412, 0.5279, 0.766, 0.5279, 0.766, 0.5631, 0.7412, 0.5631, 0.09072, 0.2531, 0.09325, 0.2515, 0.1113, 0.2809, 0.09017, 0.2938, 0.2733, 0.9852, 0.2704, 0.9852, 0.2703, 0.9625, 0.2733, 0.9625, 0.8698, 0.7304, 0.845, 0.7304, 0.8451, 0.6985, 0.848, 0.6985, 0.07877, 0.6573, 0.1014, 0.6604, 0.1014, 0.6948, 0.07073, 0.6948, 0.2925, 0.9871, 0.2925, 0.9636, 0.3151, 0.9635, 0.3151, 0.987, 0.08909, 0.2136, 0.09228, 0.2108, 0.1103, 0.2401, 0.09072, 0.2531, 0.9018, 0.528, 0.9061, 0.5279, 0.9061, 0.5586, 0.9018, 0.5587, 0.692, 0.293, 0.6686, 0.2923, 0.6685, 0.2547, 0.6727, 0.2555, 0.2743, 0.7964, 0.2436, 0.7964, 0.2436, 0.762, 0.269, 0.7691, 0.6578, 0.8917, 0.6324, 0.8917, 0.6324, 0.861, 0.6578, 0.861, 0.09019, 0.1725, 0.09272, 0.1709, 0.1108, 0.2003, 0.08909, 0.2136, 0.9855, 0.8306, 0.9825, 0.8306, 0.9825, 0.8052, 0.9855, 0.8052, 0.9744, 0.4949, 0.949, 0.4949, 0.949, 0.4675, 0.952, 0.4675, 0.4203, 0.5719, 0.3948, 0.5654, 0.394, 0.531, 0.4203, 0.5352, 0.9495, 0.2207, 0.9495, 0.1937, 0.9749, 0.1935, 0.9749, 0.2204, 0.09129, 0.1314, 0.09476, 0.1285, 0.1128, 0.1579, 0.09019, 0.1725, 0.9819, 0.612, 0.9774, 0.6123, 0.9774, 0.586, 0.9819, 0.5857, 0.7098, 0.2308, 0.6829, 0.2302, 0.6828, 0.1935, 0.6873, 0.1941, 0.5695, 0.3413, 0.5957, 0.3462, 0.5957, 0.3807, 0.565, 0.3807, 0.6798, 0.9577, 0.702, 0.9577, 0.702, 0.984, 0.6798, 0.984, 0.08965, 0.09191, 0.09218, 0.09036, 0.1102, 0.1197, 0.09129, 0.1314, 0.9323, 0.1322, 0.9352, 0.1322, 0.9352, 0.1629, 0.9323, 0.1629, 0.4631, 0.6292, 0.4409, 0.6292, 0.4409, 0.5898, 0.4439, 0.5898, 0.3435, 0.4074, 0.3738, 0.4127, 0.3679, 0.4467, 0.3435, 0.4519, 0.8819, 0.3722, 0.8543, 0.3721, 0.8543, 0.3413, 0.8819, 0.3415, 0.09184, 0.05011, 0.09493, 0.04771, 0.113, 0.07709, 0.08965, 0.09191, 0.9837, 0.2977, 0.9876, 0.2975, 0.9876, 0.3206, 0.9837, 0.3208, 0.009393, 0.4175, 0.03702, 0.418, 0.03699, 0.4618, 0.0331, 0.4614, 0.6094, 0.4405, 0.5789, 0.444, 0.5789, 0.4048, 0.6055, 0.4063, 0.8853, 0.0401, 0.8577, 0.0401, 0.8577, 0.009393, 0.8853, 0.009393, 0.3204, 0.5926, 0.3243, 0.5926, 0.3242, 0.6315, 0.2966, 0.6315, 0.9861, 0.7248, 0.9822, 0.7248, 0.9822, 0.6985, 0.9861, 0.6985, 0.03293, 0.09268, 0.009393, 0.07825, 0.02741, 0.04886, 0.03071, 0.05089, 0.7838, 0.4393, 0.7571, 0.4353, 0.7531, 0.4048, 0.7838, 0.4048, 0.8958, 0.9528, 0.9189, 0.9528, 0.9189, 0.9795, 0.8958, 0.9795, 0.1928, 0.9002, 0.189, 0.9002, 0.189, 0.8697, 0.2121, 0.8697, 0.9244, 0.752, 0.9283, 0.752, 0.9283, 0.7827, 0.9244, 0.7827, 0.03133, 0.1321, 0.01162, 0.12, 0.02963, 0.09066, 0.03293, 0.09268, 0.1623, 0.6328, 0.1318, 0.636, 0.1318, 0.5973, 0.1587, 0.5985, 0.7061, 0.8907, 0.6798, 0.8907, 0.6798, 0.86, 0.7061, 0.86, 0.5141, 0.6459, 0.518, 0.6459, 0.518, 0.6843, 0.4916, 0.6843, 0.9802, 0.0361, 0.9763, 0.0361, 0.9763, 0.009393, 0.9801, 0.009393, 0.03245, 0.1733, 0.01001, 0.1595, 0.02803, 0.1301, 0.03133, 0.1321, 0.7852, 0.6202, 0.7567, 0.6153, 0.7545, 0.5857, 0.7852, 0.5857, 0.394, 0.9143, 0.4203, 0.9143, 0.4203, 0.9428, 0.394, 0.9428, 0.8698, 0.9052, 0.8737, 0.9052, 0.8737, 0.9348, 0.8473, 0.9348, 0.9248, 0.5279, 0.9287, 0.5279, 0.9287, 0.5586, 0.9248, 0.5586, 0.03358, 0.2144, 0.01114, 0.2006, 0.02915, 0.1712, 0.03245, 0.1733, 0.5954, 0.2941, 0.5647, 0.2941, 0.567, 0.2547, 0.5954, 0.2596, 0.4171, 0.8955, 0.394, 0.8955, 0.394, 0.8648, 0.4171, 0.8648, 0.6077, 0.4675, 0.6116, 0.4675, 0.6116, 0.5069, 0.5885, 0.5069, 0.3219, 0.9442, 0.318, 0.9442, 0.318, 0.9157, 0.3219, 0.9157, 0.03198, 0.2538, 0.01227, 0.2417, 0.03028, 0.2124, 0.03358, 0.2144, 0.3435, 0.5969, 0.3711, 0.5925, 0.3742, 0.6314, 0.3435, 0.6314, 0.9728, 0.7795, 0.9471, 0.7795, 0.9471, 0.752, 0.9728, 0.752, 0.2654, 0.5927, 0.2693, 0.5927, 0.2693, 0.6316, 0.2436, 0.6316, 0.9263, 0.4675, 0.9302, 0.4675, 0.9302, 0.4982, 0.9263, 0.4982, 0.03256, 0.2946, 0.01066, 0.2812, 0.02868, 0.2518, 0.03198, 0.2538, 0.6798, 0.755, 0.7105, 0.755, 0.7074, 0.785, 0.6798, 0.7895, 0.4329, 0.04011, 0.4274, 0.0401, 0.4274, 0.009393, 0.4329, 0.009395, 0.902, 0.4675, 0.9076, 0.4682, 0.9075, 0.4982, 0.902, 0.4975, 0.9578, 0.6985, 0.9634, 0.6985, 0.9634, 0.7261, 0.9578, 0.7261, 0.01454, 0.324, 0.009393, 0.3217, 0.02741, 0.2923, 0.03256, 0.2946, 0.7832, 0.7864, 0.7525, 0.7864, 0.7525, 0.752, 0.7863, 0.7564, 0.4329, 0.07082, 0.4274, 0.07082, 0.4274, 0.04011, 0.4329, 0.04011, 0.8299, 0.3413, 0.8355, 0.3413, 0.8355, 0.3758, 0.8299, 0.3758, 0.5425, 0.8455, 0.5369, 0.8455, 0.5368, 0.8116, 0.5424, 0.8116, 0.9389, 0.8352, 0.9333, 0.8352, 0.9333, 0.8052, 0.9388, 0.8052, 0.6617, 0.6225, 0.6311, 0.6243, 0.6311, 0.5857, 0.6597, 0.5881, 0.4329, 0.1015, 0.4274, 0.1023, 0.4274, 0.07158, 0.4329, 0.07082, 0.6639, 0.07192, 0.6695, 0.0708, 0.6695, 0.1093, 0.6639, 0.1104, 0.9436, 0.4341, 0.938, 0.4333, 0.938, 0.4048, 0.9436, 0.4056, 0.7902, 0.04498, 0.7846, 0.04386, 0.7846, 0.009393, 0.7902, 0.01051, 0.6528, 0.04787, 0.6221, 0.04787, 0.6221, 0.0134, 0.6551, 0.009393, 0.4329, 0.1322, 0.4274, 0.1338, 0.4274, 0.103, 0.4329, 0.1015, 0.779, 0.07192, 0.7846, 0.0708, 0.7846, 0.1053, 0.779, 0.1064, 0.8359, 0.1935, 0.8415, 0.195, 0.8414, 0.2279, 0.8358, 0.2264, 0.6582, 0.4444, 0.6526, 0.4433, 0.6526, 0.4048, 0.6581, 0.406, 0.2778, 0.5377, 0.2741, 0.5682, 0.2436, 0.5739, 0.2436, 0.5335, 0.4329, 0.163, 0.4274, 0.163, 0.4274, 0.1322, 0.4329, 0.1322, 0.7269, 0.9391, 0.7213, 0.9391, 0.7213, 0.9095, 0.7269, 0.9095, 0.6122, 0.1322, 0.6178, 0.1322, 0.6177, 0.1722, 0.6121, 0.1722, 0.8389, 0.04386, 0.8334, 0.04386, 0.8334, 0.009393, 0.8389, 0.009393, 0.3435, 0.4707, 0.374, 0.4741, 0.374, 0.5142, 0.3495, 0.5011, 0.4329, 0.1937, 0.4274, 0.1922, 0.4274, 0.1614, 0.4329, 0.163, 0.5689, 0.2344, 0.5633, 0.2333, 0.5633, 0.1935, 0.5689, 0.1946, 0.9635, 0.6689, 0.958, 0.6704, 0.958, 0.6445, 0.9635, 0.6431, 0.9027, 0.5868, 0.9083, 0.5857, 0.9082, 0.6153, 0.9026, 0.6165, 0.189, 0.5388, 0.2195, 0.5423, 0.2156, 0.5765, 0.189, 0.5789, 0.4329, 0.2244, 0.4274, 0.2244, 0.4274, 0.1937, 0.4329, 0.1937, 0.8299, 0.4675, 0.8355, 0.4675, 0.8355, 0.502, 0.8299, 0.502, 0.9789, 0.1322, 0.9845, 0.1322, 0.9845, 0.1584, 0.9789, 0.1584, 0.6282, 0.4048, 0.6338, 0.4048, 0.6338, 0.4447, 0.6282, 0.4447, 0.5829, 0.7558, 0.6136, 0.7558, 0.6092, 0.7898, 0.5829, 0.7902, 0.4329, 0.2551, 0.4274, 0.2551, 0.4274, 0.2244, 0.4329, 0.2244, 0.809, 0.01051, 0.8146, 0.009393, 0.8146, 0.0434, 0.809, 0.04451, 0.7213, 0.9579, 0.7269, 0.9579, 0.7269, 0.9841, 0.7213, 0.9841, 0.7904, 0.5635, 0.7848, 0.5623, 0.7848, 0.5279, 0.7904, 0.529, 0.7528, 0.6431, 0.7791, 0.6475, 0.7835, 0.6775, 0.7528, 0.6775, 0.9601, 0.0708, 0.9833, 0.0708, 0.9832, 0.09707, 0.9601, 0.09707, 0.9099, 0.6431, 0.9143, 0.6431, 0.9143, 0.6731, 0.8912, 0.6731, 0.4948, 0.009393, 0.4993, 0.009393, 0.4993, 0.0401, 0.4948, 0.0401, 0.03071, 0.05089, 0.01096, 0.03878, 0.02898, 0.009393, 0.03277, 0.01172, 0.1666, 0.5388, 0.1702, 0.5785, 0.1318, 0.5692, 0.1363, 0.5388, 0.6641, 0.2322, 0.6409, 0.2322, 0.6409, 0.1935, 0.664, 0.1935, 0.3569, 0.3449, 0.3602, 0.3413, 0.3771, 0.3769, 0.3569, 0.3885, 0.4948, 0.0401, 0.4993, 0.04011, 0.4993, 0.07082, 0.4948, 0.07082, 0.5641, 0.6273, 0.5454, 0.6135, 0.5613, 0.588, 0.5641, 0.592, 0.5953, 0.1103, 0.5644, 0.1046, 0.5647, 0.07358, 0.5953, 0.0708, 0.00943, 0.8731, 0.03259, 0.8731, 0.03255, 0.9034, 0.009393, 0.9034, 0.8692, 0.2547, 0.8737, 0.2553, 0.8747, 0.2862, 0.8515, 0.2862, 0.4948, 0.07082, 0.4993, 0.07081, 0.4993, 0.1015, 0.4948, 0.1015, 0.5148, 0.5696, 0.4916, 0.5696, 0.4929, 0.5302, 0.4974, 0.5296, 0.6977, 0.07194, 0.7184, 0.0708, 0.7184, 0.1078, 0.6883, 0.1015, 0.1318, 0.9892, 0.1318, 0.966, 0.1517, 0.966, 0.1517, 0.9891, 0.3131, 0.7071, 0.3176, 0.7071, 0.3176, 0.7434, 0.2945, 0.7434, 0.4948, 0.1015, 0.4993, 0.1015, 0.4993, 0.1322, 0.4948, 0.1322, 0.7756, 0.8888, 0.7525, 0.8888, 0.7525, 0.8579, 0.7569, 0.8579, 0.2803, 0.4084, 0.2803, 0.4525, 0.2436, 0.4464, 0.2439, 0.4157, 0.3247, 0.4516, 0.3016, 0.4523, 0.3016, 0.4082, 0.3247, 0.4074, 0.7295, 0.2547, 0.734, 0.2547, 0.734, 0.2914, 0.7108, 0.2914, 0.4948, 0.1322, 0.4993, 0.133, 0.4993, 0.1637, 0.4948, 0.163, 0.5368, 0.7033, 0.56, 0.7033, 0.56, 0.7396, 0.5555, 0.7396, 0.7108, 0.6229, 0.6823, 0.6188, 0.6805, 0.5905, 0.7108, 0.5857, 0.9475, 0.5279, 0.9707, 0.5279, 0.9707, 0.5555, 0.9475, 0.5555, 0.1505, 0.919, 0.1549, 0.919, 0.1549, 0.9472, 0.1318, 0.9472, 0.4948, 0.163, 0.4993, 0.163, 0.4993, 0.1937, 0.4948, 0.1937, 0.6542, 0.7368, 0.6311, 0.7368, 0.6311, 0.7001, 0.6355, 0.7001, 0.1916, 0.7717, 0.2197, 0.7655, 0.2197, 0.7999, 0.189, 0.7999, 0.7757, 0.9371, 0.7525, 0.9356, 0.7525, 0.9075, 0.7756, 0.909, 0.7664, 0.1935, 0.7709, 0.1941, 0.772, 0.2285, 0.7488, 0.2285, 0.4948, 0.1937, 0.4993, 0.1922, 0.4993, 0.2229, 0.4948, 0.2244, 0.56, 0.9426, 0.5368, 0.9426, 0.5377, 0.9144, 0.5422, 0.9138, 0.667, 0.5279, 0.6576, 0.5662, 0.6325, 0.5586, 0.6325, 0.5279, 0.394, 0.6484, 0.4172, 0.6484, 0.4171, 0.6868, 0.394, 0.6868, 0.5076, 0.9611, 0.5121, 0.9611, 0.512, 0.9862, 0.4889, 0.9862, 0.4948, 0.2244, 0.4993, 0.2244, 0.4993, 0.2551, 0.4948, 0.2551, 0.8255, 0.6775, 0.8023, 0.6775, 0.8023, 0.6431, 0.8068, 0.6431, 0.1073, 0.3924, 0.07073, 0.3982, 0.07073, 0.3658, 0.1086, 0.3533, 0.3743, 0.6882, 0.3435, 0.6872, 0.3435, 0.6502, 0.3743, 0.6513, 0.4175, 0.8136, 0.4246, 0.8138, 0.4248, 0.846, 0.394, 0.846, 0.6145, 0.3424, 0.6216, 0.3413, 0.6216, 0.3801, 0.6145, 0.3811, 0.6137, 0.5669, 0.5829, 0.5669, 0.5832, 0.528, 0.5902, 0.5279, 0.6619, 0.6813, 0.6324, 0.6811, 0.6311, 0.6431, 0.6619, 0.649, 0.8893, 0.1006, 0.8893, 0.0708, 0.9187, 0.07082, 0.9187, 0.1006, 0.3182, 0.6503, 0.3243, 0.6503, 0.3242, 0.6883, 0.2945, 0.6883, 0.9392, 0.6734, 0.9331, 0.6733, 0.9331, 0.6431, 0.9392, 0.6431, 0.2734, 0.8474, 0.2436, 0.8474, 0.2436, 0.8152, 0.2497, 0.8152, 0.6123, 0.6238, 0.5829, 0.6247, 0.5926, 0.592, 0.6123, 0.5857, 0.8898, 0.4346, 0.8898, 0.4048, 0.9192, 0.4048, 0.9192, 0.4346, 0.2127, 0.8187, 0.2188, 0.8187, 0.2187, 0.8509, 0.189, 0.8509, 0.9394, 0.3015, 0.9454, 0.3014, 0.9454, 0.3214, 0.9394, 0.3214, 0.2734, 0.6884, 0.2436, 0.6884, 0.2436, 0.6504, 0.2497, 0.6504, 0.1639, 0.4258, 0.1641, 0.453, 0.1318, 0.4585, 0.1318, 0.4143, 0.8935, 0.2845, 0.8935, 0.2547, 0.9206, 0.2547, 0.9206, 0.2845, 0.3672, 0.8151, 0.3733, 0.8151, 0.3733, 0.8474, 0.3435, 0.8474, 0.4917, 0.3413, 0.4977, 0.3413, 0.4977, 0.3854, 0.4917, 0.3854, 0.1616, 0.851, 0.1318, 0.851, 0.1318, 0.8188, 0.1378, 0.8188, 0.1318, 0.4772, 0.1624, 0.4793, 0.1624, 0.52, 0.1354, 0.5098, 0.323, 0.8476, 0.2925, 0.8462, 0.2925, 0.8154, 0.323, 0.8169, 0.5562, 0.5279, 0.563, 0.5285, 0.5641, 0.5692, 0.5336, 0.5692, 0.2992, 0.9433, 0.2925, 0.9447, 0.2925, 0.9171, 0.2992, 0.9157, 0.7103, 0.8412, 0.6798, 0.8412, 0.6807, 0.809, 0.6875, 0.8083, 0.3016, 0.3479, 0.3382, 0.3413, 0.33, 0.3843, 0.3016, 0.3887, 0.4238, 0.7416, 0.394, 0.7416, 0.394, 0.7056, 0.4238, 0.7056, 0.3169, 0.4713, 0.3229, 0.4713, 0.3229, 0.5147, 0.2931, 0.5147, 0.954, 0.1322, 0.9601, 0.1322, 0.9601, 0.1602, 0.954, 0.1602, 0.3733, 0.5737, 0.3435, 0.5737, 0.3435, 0.533, 0.3496, 0.533, 0.2828, 0.3896, 0.2565, 0.3839, 0.2436, 0.3413, 0.2828, 0.3459, 0.8958, 0.8856, 0.8958, 0.8558, 0.9212, 0.8559, 0.9212, 0.8857, 0.4646, 0.4048, 0.4706, 0.4048, 0.4707, 0.4487, 0.4409, 0.4487, 0.6868, 0.6814, 0.6807, 0.6814, 0.6807, 0.6431, 0.6868, 0.6431, 0.218, 0.5166, 0.1882, 0.5166, 0.1882, 0.4732, 0.1942, 0.4732, 0.1641, 0.6548, 0.1641, 0.6898, 0.1318, 0.6923, 0.1333, 0.6553, 0.6577, 0.7905, 0.6324, 0.7905, 0.6324, 0.7558, 0.6577, 0.7558, 0.8644, 0.0708, 0.8705, 0.0708, 0.8705, 0.1026, 0.8452, 0.1026, 0.7297, 0.5857, 0.7357, 0.5857, 0.7357, 0.6227, 0.7296, 0.6227, 0.3178, 0.8969, 0.2925, 0.8969, 0.2925, 0.8664, 0.2985, 0.8664, 0.6142, 0.2547, 0.6497, 0.2547, 0.6399, 0.2931, 0.616, 0.2808, 0.03643, 0.75, 0.009415, 0.7495, 0.009393, 0.7144, 0.03641, 0.7148, 0.3159, 0.5345, 0.3237, 0.5335, 0.3236, 0.5728, 0.2966, 0.5738, 0.5446, 0.9868, 0.5368, 0.9872, 0.5368, 0.9618, 0.5446, 0.9614, 0.9394, 0.2826, 0.9394, 0.2556, 0.9649, 0.2547, 0.9642, 0.2625, 0.2197, 0.6362, 0.189, 0.6362, 0.189, 0.6017, 0.2237, 0.5977, 0.8832, 0.4982, 0.8543, 0.4982, 0.8543, 0.4675, 0.8832, 0.4675, 0.7742, 0.1325, 0.7806, 0.1322, 0.7806, 0.1666, 0.7517, 0.1669, 0.8289, 0.5857, 0.8353, 0.5857, 0.8353, 0.6204, 0.8289, 0.6204, 0.09961, 0.6385, 0.07075, 0.6382, 0.07073, 0.5997, 0.07714, 0.6, 0.5336, 0.4746, 0.5697, 0.4675, 0.5688, 0.5042, 0.5336, 0.5091, 0.3721, 0.743, 0.3436, 0.743, 0.3435, 0.707, 0.372, 0.707, 0.728, 0.6431, 0.734, 0.6431, 0.734, 0.6797, 0.7055, 0.6797, 0.804, 0.5857, 0.8101, 0.5857, 0.81, 0.6209, 0.804, 0.6209, 0.09924, 0.8023, 0.07073, 0.8023, 0.07073, 0.7678, 0.07678, 0.7678, 0.7857, 0.2843, 0.7528, 0.2892, 0.7528, 0.2547, 0.7835, 0.2547, 0.6114, 0.842, 0.5829, 0.842, 0.5829, 0.809, 0.6114, 0.809, 0.3169, 0.7622, 0.323, 0.7622, 0.323, 0.7967, 0.2945, 0.7967, 0.9021, 0.1935, 0.9081, 0.1935, 0.9081, 0.2242, 0.9021, 0.2242, 0.9326, 0.03897, 0.9041, 0.03897, 0.9041, 0.009393, 0.9102, 0.009393, 0.7224, 0.5432, 0.7137, 0.5646, 0.6858, 0.5646, 0.6858, 0.5279, 0.6798, 0.9389, 0.6798, 0.9095, 0.7025, 0.9095, 0.7025, 0.9389, 0.07132, 0.8794, 0.07073, 0.8724, 0.09809, 0.8731, 0.09809, 0.9025, 0.6798, 0.7002, 0.6868, 0.7002, 0.6868, 0.7362, 0.6798, 0.7363, 0.5933, 0.1718, 0.5639, 0.1711, 0.5639, 0.1322, 0.5708, 0.1329, 0.04717, 0.5815, 0.009393, 0.5761, 0.01456, 0.5489, 0.04717, 0.5421, 0.5369, 0.6461, 0.5641, 0.6471, 0.5641, 0.6845, 0.5368, 0.6836, 0.07121, 0.9293, 0.07073, 0.9213, 0.09759, 0.922, 0.09759, 0.9492, 0.4836, 0.8122, 0.4916, 0.8112, 0.4915, 0.8442, 0.4835, 0.8451, 0.09799, 0.5809, 0.07074, 0.5802, 0.07073, 0.5409, 0.07874, 0.5416, 0.6033, 0.009393, 0.6033, 0.04827, 0.5665, 0.03724, 0.5728, 0.015, 0.6619, 0.1709, 0.6366, 0.1709, 0.6365, 0.1322, 0.6618, 0.1322, 0.02867, 0.658, 0.03472, 0.658, 0.03469, 0.6956, 0.009393, 0.6956, 0.9906, 0.8785, 0.9846, 0.8785, 0.9846, 0.8558, 0.9906, 0.8558, 0.9145, 0.8353, 0.8892, 0.8353, 0.8892, 0.8052, 0.8953, 0.8052, 0.1882, 0.3413, 0.2215, 0.3485, 0.2248, 0.3909, 0.1882, 0.3804, 0.7525, 0.8052, 0.7804, 0.8052, 0.7803, 0.8391, 0.7525, 0.8391, 0.5399, 0.2547, 0.5459, 0.2547, 0.5459, 0.2968, 0.5181, 0.2968, 0.7343, 0.4423, 0.7283, 0.4423, 0.7283, 0.4048, 0.7343, 0.4049, 0.4218, 0.6296, 0.394, 0.6296, 0.394, 0.5907, 0.4, 0.5907, 0.5181, 0.0708, 0.5456, 0.07925, 0.543, 0.1097, 0.5181, 0.1134, 0.8001, 0.8887, 0.8001, 0.8589, 0.8286, 0.8581, 0.8286, 0.8878, 0.862, 0.6162, 0.8541, 0.6168, 0.8541, 0.5864, 0.8838, 0.5857, 0.2436, 0.9635, 0.2515, 0.9625, 0.2515, 0.9865, 0.2436, 0.9875, 0.5165, 0.3413, 0.5462, 0.342, 0.5462, 0.3841, 0.5383, 0.3834, 0.783, 0.7, 0.783, 0.7332, 0.7535, 0.7269, 0.7525, 0.6985, 0.6603, 0.8422, 0.6324, 0.8422, 0.6324, 0.8093, 0.6603, 0.8093, 0.9104, 0.6985, 0.9165, 0.6985, 0.9165, 0.7285, 0.8886, 0.7285, 0.9514, 0.009403, 0.9575, 0.009393, 0.9575, 0.03741, 0.9514, 0.03742, 0.2715, 0.8967, 0.2436, 0.8967, 0.2436, 0.8662, 0.2497, 0.8662, 0.1097, 0.5114, 0.07073, 0.5221, 0.07073, 0.4796, 0.1079, 0.4813, 0.4705, 0.571, 0.4409, 0.5702, 0.4409, 0.5301, 0.4705, 0.531, 0.5399, 0.01, 0.5477, 0.009393, 0.5477, 0.05141, 0.5181, 0.05202, 0.7329, 0.1687, 0.7251, 0.1696, 0.7251, 0.133, 0.7329, 0.1322, 0.877, 0.8864, 0.8473, 0.8858, 0.8473, 0.8558, 0.8552, 0.8564, 0.5451, 0.1747, 0.5181, 0.1683, 0.5182, 0.1389, 0.5451, 0.1322, 0.9399, 0.8837, 0.9399, 0.8558, 0.9658, 0.8559, 0.9658, 0.8837, 0.6047, 0.9102, 0.6108, 0.9102, 0.6108, 0.9393, 0.5829, 0.9393, 0.9577, 0.8052, 0.9637, 0.8052, 0.9637, 0.8328, 0.9576, 0.8328, 0.5601, 0.4469, 0.5322, 0.4469, 0.5322, 0.4048, 0.5382, 0.4048, 0.1362, 0.7709, 0.1625, 0.7655, 0.1625, 0.8, 0.1318, 0.8, 0.2436, 0.9438, 0.2436, 0.9167, 0.2698, 0.9155, 0.2698, 0.9425, 0.2629, 0.7072, 0.2682, 0.7088, 0.2707, 0.7432, 0.2436, 0.7432, 0.4557, 0.8153, 0.4609, 0.814, 0.4609, 0.8447, 0.4557, 0.846, 0.516, 0.8947, 0.4889, 0.8947, 0.491, 0.8656, 0.4963, 0.864, 0.6221, 0.1962, 0.6204, 0.2224, 0.5877, 0.2323, 0.5877, 0.1935, 0.9408, 0.9323, 0.9408, 0.9045, 0.9671, 0.9044, 0.9671, 0.9323, 0.8656, 0.1322, 0.8716, 0.1322, 0.8717, 0.164, 0.8438, 0.164, 0.6731, 0.4675, 0.6792, 0.4675, 0.6792, 0.5062, 0.6731, 0.5062, 0.03726, 0.8032, 0.009393, 0.8032, 0.009393, 0.7688, 0.01544, 0.7688, 0.6451, 0.0708, 0.6422, 0.1068, 0.614, 0.1094, 0.614, 0.07991, 0.7372, 0.0708, 0.7602, 0.0708, 0.7602, 0.1065, 0.7372, 0.1065, 0.2082, 0.919, 0.212, 0.919, 0.212, 0.9472, 0.189, 0.9472, 0.9413, 0.1002, 0.9375, 0.1002, 0.9375, 0.0708, 0.9413, 0.0708, 0.8704, 0.837, 0.8473, 0.837, 0.8474, 0.8052, 0.8512, 0.8052, 0.7128, 0.3697, 0.6831, 0.3785, 0.6831, 0.3413, 0.7125, 0.3414, 0.9268, 0.3711, 0.9007, 0.3711, 0.9007, 0.3413, 0.9267, 0.3413, 0.7157, 0.009393, 0.7225, 0.009393, 0.7225, 0.04653, 0.6965, 0.04653, 0.4459, 0.9437, 0.4391, 0.9437, 0.4391, 0.9143, 0.4459, 0.9143, 0.3696, 0.9439, 0.3435, 0.9439, 0.3435, 0.9156, 0.3503, 0.9156, 0.7095, 0.442, 0.6769, 0.4361, 0.6824, 0.4056, 0.7095, 0.4048, 0.07076, 0.8211, 0.09381, 0.8211, 0.09378, 0.8536, 0.07073, 0.8536, 0.151, 0.8698, 0.1548, 0.8698, 0.1548, 0.9002, 0.1318, 0.9002, 0.9624, 0.4048, 0.9662, 0.4048, 0.9662, 0.432, 0.9624, 0.432, 0.721, 0.5046, 0.698, 0.5046, 0.698, 0.4675, 0.7018, 0.4675, 0.4189, 0.7908, 0.394, 0.7949, 0.394, 0.7604, 0.4247, 0.7604, 0.4587, 0.9874, 0.4391, 0.9874, 0.4391, 0.9625, 0.4587, 0.9625, 0.8243, 0.752, 0.8247, 0.752, 0.8247, 0.7864, 0.8051, 0.7864, 0.5613, 0.8116, 0.5616, 0.8116, 0.5616, 0.8423, 0.5613, 0.8423, 0.9056, 0.7824, 0.886, 0.7824, 0.886, 0.752, 0.8864, 0.752, 0.518, 0.7031, 0.518, 0.7338, 0.4924, 0.7392, 0.4835, 0.7031, 0.3666, 0.8968, 0.3435, 0.8968, 0.3435, 0.8661, 0.3666, 0.8661, 0.6516, 0.9582, 0.6554, 0.9582, 0.6555, 0.9837, 0.6324, 0.9837, 0.4608, 0.7053, 0.4647, 0.7053, 0.4647, 0.7413, 0.4608, 0.7413, 0.8264, 0.1053, 0.8034, 0.1053, 0.8034, 0.0708, 0.8072, 0.0708, 0.009737, 0.3577, 0.04495, 0.354, 0.04495, 0.3988, 0.009393, 0.3922, 0.7658, 0.04456, 0.7413, 0.04456, 0.7413, 0.009393, 0.7658, 0.009393, 0.2106, 0.4097, 0.2126, 0.4097, 0.2126, 0.4544, 0.1882, 0.4544, 0.7337, 0.7895, 0.7317, 0.7895, 0.7317, 0.7539, 0.7337, 0.7539, 0.8262, 0.733, 0.8018, 0.733, 0.8018, 0.6985, 0.8038, 0.6985, 0.3958, 0.3413, 0.422, 0.3456, 0.4257, 0.3779, 0.3958, 0.3861, 0.8473, 0.9799, 0.8473, 0.9536, 0.8736, 0.9536, 0.8736, 0.9799, 0.03183, 0.822, 0.03564, 0.822, 0.03565, 0.8543, 0.009393, 0.8543, 0.9353, 0.6985, 0.9391, 0.6985, 0.9391, 0.7283, 0.9353, 0.7283, 0.4221, 0.4496, 0.3958, 0.4496, 0.3958, 0.4048, 0.3996, 0.4048, 0.009393, 0.4806, 0.03987, 0.4844, 0.04087, 0.5233, 0.009393, 0.5131, 0.5606, 0.895, 0.5368, 0.895, 0.5368, 0.8643, 0.5606, 0.8643, 0.4633, 0.648, 0.4646, 0.648, 0.4647, 0.6865, 0.4409, 0.6865, 0.733, 0.8408, 0.7317, 0.8408, 0.7317, 0.8083, 0.733, 0.8083, 0.8672, 0.7842, 0.8435, 0.7842, 0.8435, 0.752, 0.8448, 0.752, 0.009777, 0.6003, 0.03207, 0.6129, 0.03462, 0.6392, 0.009393, 0.6392, 0.7525, 0.9821, 0.7525, 0.9558, 0.7765, 0.9559, 0.7765, 0.9821, 0.8001, 0.9597, 0.8001, 0.9558, 0.8257, 0.9558, 0.8257, 0.9821, 0.9827, 0.9511, 0.9865, 0.9511, 0.9865, 0.976, 0.9827, 0.976, 0.5829, 0.6435, 0.6092, 0.6435, 0.6091, 0.682, 0.6053, 0.682, 0.2145, 0.655, 0.2234, 0.6924, 0.189, 0.6924, 0.189, 0.6617, 0.7063, 0.1695, 0.6807, 0.1695, 0.6806, 0.1322, 0.7063, 0.1322, 0.8218, 0.1322, 0.825, 0.1322, 0.825, 0.1666, 0.7994, 0.1666, 0.927, 0.5857, 0.9302, 0.5857, 0.9302, 0.6164, 0.927, 0.6164, 0.5829, 0.9838, 0.5829, 0.9581, 0.6085, 0.9582, 0.6085, 0.9613, 0.105, 0.7175, 0.1052, 0.7467, 0.07073, 0.749, 0.07073, 0.7136, 0.5152, 0.9424, 0.4889, 0.9424, 0.4889, 0.9134, 0.5151, 0.9134, 0.8316, 0.5279, 0.8354, 0.5279, 0.8354, 0.5619, 0.8091, 0.5619, 0.8289, 0.2547, 0.8327, 0.2547, 0.8327, 0.2899, 0.8289, 0.2899, 0.817, 0.2279, 0.7908, 0.2279, 0.7908, 0.1935, 0.7946, 0.1935, 0.5181, 0.1935, 0.5445, 0.206, 0.5445, 0.2359, 0.5192, 0.228, 0.00943, 0.9221, 0.03289, 0.9221, 0.03285, 0.9502, 0.009393, 0.9502, 0.8225, 0.9075, 0.8235, 0.9075, 0.8235, 0.937, 0.8001, 0.937, 0.9834, 0.6693, 0.9824, 0.6693, 0.9823, 0.6431, 0.9833, 0.6431, 0.8286, 0.8393, 0.8051, 0.8393, 0.8051, 0.8052, 0.8061, 0.8052, 0.2231, 0.7111, 0.2231, 0.7467, 0.189, 0.7419, 0.1932, 0.7115, 0.7661, 0.5026, 0.7398, 0.5026, 0.7398, 0.4675, 0.7661, 0.4675, 0.8073, 0.3413, 0.8111, 0.3413, 0.8111, 0.3758, 0.7849, 0.3758, 0.9269, 0.1935, 0.9307, 0.1935, 0.9307, 0.2242, 0.9269, 0.2242, 0.922, 0.934, 0.8958, 0.934, 0.8958, 0.9044, 0.8996, 0.9044, 0.2743, 0.5147, 0.2436, 0.5147, 0.2503, 0.4713, 0.2743, 0.4802, 0.6092, 0.8915, 0.5829, 0.8915, 0.5829, 0.8607, 0.6092, 0.8607, 0.511, 0.4675, 0.5148, 0.4675, 0.5148, 0.5108, 0.4885, 0.5108, 0.9875, 0.2788, 0.9837, 0.2787, 0.9837, 0.2547, 0.9875, 0.2547, 0.8111, 0.502, 0.7849, 0.502, 0.7849, 0.4675, 0.7887, 0.4675, 0.1694, 0.3852, 0.1318, 0.3956, 0.1338, 0.3559, 0.1694, 0.3413, 0.6643, 0.3801, 0.6404, 0.3801, 0.6404, 0.3413, 0.6643, 0.3413, 0.6529, 0.4675, 0.6543, 0.4675, 0.6543, 0.5064, 0.6304, 0.5064, 0.7285, 0.1935, 0.73, 0.1935, 0.73, 0.2308, 0.7285, 0.2308, 0.5134, 0.4482, 0.4895, 0.4482, 0.4895, 0.4048, 0.4909, 0.4048, 0.6064, 0.728, 0.5829, 0.737, 0.5829, 0.706, 0.6116, 0.7008, 0.3666, 0.9866, 0.3436, 0.9866, 0.3435, 0.9627, 0.3666, 0.9627, 0.8795, 0.1935, 0.8833, 0.1935, 0.8833, 0.2244, 0.8602, 0.2244, 0.4647, 0.9143, 0.4685, 0.9143, 0.4685, 0.9432, 0.4647, 0.9432, 0.9639, 0.978, 0.9408, 0.978, 0.9408, 0.9511, 0.9446, 0.9511, 0.4724, 0.3796, 0.4445, 0.3852, 0.4445, 0.3413, 0.4729, 0.3487, 0.6324, 0.9394, 0.6324, 0.9105, 0.6604, 0.9105, 0.6604, 0.9394, 0.4601, 0.4675, 0.4697, 0.4675, 0.4697, 0.5113, 0.4409, 0.5113, 0.9586, 0.6138, 0.949, 0.6138, 0.949, 0.5857, 0.9586, 0.5858, 0.8831, 0.5588, 0.8542, 0.5588, 0.8542, 0.5279, 0.8638, 0.5279, 0.1075, 0.4608, 0.07073, 0.4552, 0.07256, 0.4233, 0.1075, 0.4169, 0.7056, 0.6985, 0.7337, 0.6985, 0.7337, 0.7351, 0.7055, 0.7351, 0.8635, 0.6431, 0.8724, 0.6431, 0.8724, 0.6748, 0.8443, 0.6748, 0.4558, 0.7601, 0.4647, 0.7601, 0.4646, 0.7952, 0.4557, 0.7952, 0.4221, 0.5122, 0.394, 0.5122, 0.394, 0.4684, 0.4028, 0.4684, 0.3711, 0.7936, 0.3435, 0.7963, 0.3435, 0.7618, 0.3742, 0.7618, 0.9721, 0.3689, 0.9456, 0.3689, 0.9455, 0.3413, 0.9721, 0.3413, 0.5561, 0.7584, 0.5634, 0.7584, 0.5634, 0.7929, 0.5368, 0.7929, 0.7249, 0.86, 0.7322, 0.86, 0.7322, 0.8907, 0.7249, 0.8907, 0.871, 0.4366, 0.8445, 0.4366, 0.8445, 0.4048, 0.8518, 0.4048, 0.5261, 0.5883, 0.5261, 0.6191, 0.4961, 0.6271, 0.4916, 0.5883, 0.4589, 0.8955, 0.4359, 0.8955, 0.4359, 0.8648, 0.4589, 0.8648, 0.9097, 0.1322, 0.9135, 0.1322, 0.9135, 0.1622, 0.8904, 0.1622, 0.6739, 0.009393, 0.6777, 0.009393, 0.6777, 0.04813, 0.6739, 0.04813, 0.8257, 0.4393, 0.8026, 0.4393, 0.8026, 0.4048, 0.8064, 0.4048])
me_cube_001.materials.append(mat_material_001)
me_cube_001.use_mirror_vertex_groups = False
me_cube_001.update()

# ---- objects
ob_cube = bpy.data.objects.new('Cube', me_cube_001)

# ---- transforms, parenting, visibility, modifiers, constraints
ob_cube.location = (0.0, 0.0, 0.0)
ob_cube.lock_rotations_4d = False
ob_cube.empty_display_type = 'ARROWS'
ob_cube.lineart.crease_threshold = 0.0

# ---- collection membership
col_collection.objects.link(ob_cube)

# ---- scene / render settings (as saved in the file)
scene.frame_start = 1; scene.frame_end = 250; scene.frame_set(1)
scene.render.engine = 'BLENDER_EEVEE_NEXT'
scene.render.resolution_x = 1080
scene.cycles.sampling_pattern = 'TABULATED_SOBOL'
bpy.context.view_layer.update()

# ---- added for rendering (the .blend has no active camera): camera
cam_auto = bpy.data.cameras.new('AutoCamera')
cam_auto.lens = 50.0
cam_auto.sensor_width = 36.0
cam_auto.clip_end = 1000.0
ob_auto_camera = bpy.data.objects.new('AutoCamera', cam_auto)
scene.collection.objects.link(ob_auto_camera)
ob_auto_camera.location = (17.1827, -20.8033, 13.3115)
ob_auto_camera.rotation_euler = (1.09748, -7.21219e-08, 0.694738)
scene.camera = ob_auto_camera
bpy.context.view_layer.update()
